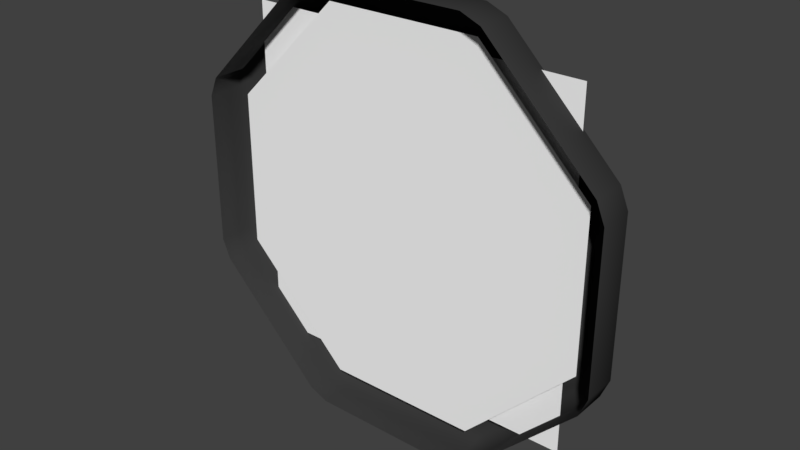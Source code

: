 # Source: icon.blend  (saved by Blender 2.78.0; exported with 4.5.12 LTS)
import bpy
from mathutils import Matrix  # noqa: F401  (used for matrix-valued properties, if any)

bpy.ops.wm.read_factory_settings(use_empty=True)
scene = bpy.context.scene
scene.name = 'Scene'

# ---- collections
col_collection_1 = bpy.data.collections.new('Collection 1'); scene.collection.children.link(col_collection_1)

# ---- materials (node trees are filled in below, after node groups)
mat_icon = bpy.data.materials.new('Icon')
mat_icon.alpha_threshold = 0.0
mat_icon.use_transparent_shadow = False
mat_icon.diffuse_color = (1.0, 1.0, 1.0, 1.0)
mat_icon.specular_color = (0.0, 0.0, 0.0)
mat_icon.roughness = 0.5
mat_frame = bpy.data.materials.new('Frame')
mat_frame.alpha_threshold = 0.0
mat_frame.use_transparent_shadow = False
mat_frame.diffuse_color = (0.04445, 0.04445, 0.04445, 1.0)
mat_frame.specular_color = (0.2079, 0.2079, 0.2079)
mat_frame.roughness = 0.5
mat_body = bpy.data.materials.new('Body')
mat_body.alpha_threshold = 0.0
mat_body.use_transparent_shadow = False
mat_body.diffuse_color = (1.0, 1.0, 1.0, 1.0)
mat_body.specular_color = (0.0, 0.0, 0.0)
mat_body.roughness = 0.5
mat_body.line_color = (0.0, 0.0, 0.0, 1.0)

# ---- material node trees

# ---- world
world_world = bpy.data.worlds.new('World'); scene.world = world_world
world_world.color = (0.05088, 0.05088, 0.05088)
world_world.use_sun_shadow = False
world_world.sun_shadow_jitter_overblur = 0.0
world_world.cycles.sampling_method = 'MANUAL'

# ---- meshes
me_circle_002 = bpy.data.meshes.new('Circle.002')
me_circle_002.from_pydata([(0.5001, 0.02707, 0.5001), (0.5001, 0.02707, -0.5001), (-0.5001, 0.02707, -0.5001), (-0.5001, 0.02707, 0.5001)], [], [(1, 2, 3, 0)])
_uv = me_circle_002.uv_layers.new(name='UVMap')
_uv.uv.foreach_set('vector', [9.998e-05, 0.0001001, 0.9999, 9.998e-05, 0.9999, 0.9999, 0.0001001, 0.9999])
me_circle_002.materials.append(mat_icon)
me_circle_002.use_remesh_preserve_volume = False
me_circle_002.use_remesh_preserve_attributes = False
me_circle_002.use_mirror_vertex_groups = False
me_circle_002.update()
me_circle_001 = bpy.data.meshes.new('Circle.001')
me_circle_001.from_pydata([(-0.5507, -1.794e-07, -0.2281), (-0.5507, -1.794e-07, 0.2281), (-0.2281, -7.432e-08, 0.5507), (0.2281, 7.432e-08, 0.5507), (0.5507, 1.794e-07, 0.2281), (0.0, 0.0, 0.0), (0.5507, 1.794e-07, -0.2281), (-0.2281, -7.432e-08, -0.5507), (0.2281, 7.432e-08, -0.5507), (0.2449, 0.06767, 0.5913), (0.2251, 0.03383, 0.6251), (0.2829, 0.03383, 0.6012), (0.6012, 0.03383, 0.2829), (0.6251, 0.03383, 0.2251), (0.5913, 0.06767, 0.2449), (0.6251, 0.03383, -0.2251), (0.6012, 0.03383, -0.2829), (0.5913, 0.06767, -0.2449), (0.2829, 0.03383, -0.6012), (0.2251, 0.03383, -0.6251), (0.2449, 0.06767, -0.5913), (-0.2251, 0.03383, -0.6251), (-0.2829, 0.03383, -0.6012), (-0.2449, 0.06767, -0.5913), (-0.6012, 0.03383, -0.2829), (-0.6251, 0.03383, -0.2251), (-0.5913, 0.06767, -0.2449), (-0.6251, 0.03383, 0.2251), (-0.6012, 0.03383, 0.2829), (-0.5913, 0.06767, 0.2449), (-0.2829, 0.03383, 0.6012), (-0.2251, 0.03383, 0.6251), (-0.2449, 0.06767, 0.5913), (0.2829, -0.06767, 0.6012), (0.2251, -0.06767, 0.6251), (0.6251, -0.06767, 0.2251), (0.6012, -0.06767, 0.2829), (0.6012, -0.06767, -0.2829), (0.6251, -0.06767, -0.2251), (0.2251, -0.06767, -0.6251), (0.2829, -0.06767, -0.6012), (-0.2829, -0.06767, -0.6012), (-0.2251, -0.06767, -0.6251), (-0.6251, -0.06767, -0.2251), (-0.6012, -0.06767, -0.2829), (-0.6012, -0.06767, 0.2829), (-0.6251, -0.06767, 0.2251), (-0.2251, -0.06767, 0.6251), (-0.2829, -0.06767, 0.6012), (0.2311, 0.03383, 0.4762), (0.1733, 0.03383, 0.5001), (0.2212, 0.06767, 0.534), (0.4762, 0.03383, 0.2311), (0.534, 0.06767, 0.2212), (0.5001, 0.03383, 0.1733), (0.5001, 0.03383, -0.1733), (0.534, 0.06767, -0.2212), (0.4762, 0.03383, -0.2311), (0.2311, 0.03383, -0.4762), (0.2212, 0.06767, -0.534), (0.1733, 0.03383, -0.5001), (-0.1733, 0.03383, -0.5001), (-0.2212, 0.06767, -0.534), (-0.2311, 0.03383, -0.4762), (-0.4762, 0.03383, -0.2311), (-0.534, 0.06767, -0.2212), (-0.5001, 0.03383, -0.1733), (-0.5001, 0.03383, 0.1733), (-0.534, 0.06767, 0.2212), (-0.4762, 0.03383, 0.2311), (-0.2311, 0.03383, 0.4762), (-0.2212, 0.06767, 0.534), (-0.1733, 0.03383, 0.5001), (0.1733, 5.648e-08, 0.5001), (0.2311, 7.53e-08, 0.4762), (0.4762, 1.552e-07, 0.2311), (0.5001, 1.613e-07, 0.1733), (0.5001, 1.444e-07, -0.1733), (0.4762, 1.342e-07, -0.2311), (0.2311, 4.587e-08, -0.4762), (0.1733, 2.623e-08, -0.5001), (-0.1733, -8.672e-08, -0.5001), (-0.2311, -1.047e-07, -0.4762), (-0.4762, -1.762e-07, -0.2311), (-0.5001, -1.815e-07, -0.1733), (-0.5001, -1.646e-07, 0.1733), (-0.4762, -1.552e-07, 0.2311), (-0.2311, -7.53e-08, 0.4762), (-0.1733, -5.648e-08, 0.5001)], [], [(2, 3, 5), (8, 7, 5), (6, 8, 5), (1, 2, 5), (3, 4, 5), (0, 5, 7), (6, 5, 4), (1, 5, 0), (49, 52, 75, 74), (26, 29, 68, 65), (20, 23, 62, 59), (32, 9, 51, 71), (12, 11, 33, 36), (29, 32, 71, 68), (23, 26, 65, 62), (17, 20, 59, 56), (30, 28, 45, 48), (24, 22, 41, 44), (18, 16, 37, 40), (10, 31, 47, 34), (14, 17, 56, 53), (27, 25, 43, 46), (21, 19, 39, 42), (15, 13, 35, 38), (66, 67, 85, 84), (60, 61, 81, 80), (72, 50, 73, 88), (54, 55, 77, 76), (69, 70, 87, 86), (63, 64, 83, 82), (57, 58, 79, 78), (9, 10, 11), (12, 13, 14), (15, 16, 17), (18, 19, 20), (21, 22, 23), (24, 25, 26), (27, 28, 29), (30, 31, 32), (49, 50, 51), (52, 53, 54), (55, 56, 57), (58, 59, 60), (61, 62, 63), (64, 65, 66), (67, 68, 69), (70, 71, 72), (14, 9, 11, 12), (17, 14, 13, 15), (20, 17, 16, 18), (23, 20, 19, 21), (26, 23, 22, 24), (29, 26, 25, 27), (32, 29, 28, 30), (9, 32, 31, 10), (27, 46, 45, 28), (47, 31, 30, 48), (21, 42, 41, 22), (43, 25, 24, 44), (15, 38, 37, 16), (39, 19, 18, 40), (10, 34, 33, 11), (35, 13, 12, 36), (52, 49, 51, 53), (55, 54, 53, 56), (58, 57, 56, 59), (61, 60, 59, 62), (64, 63, 62, 65), (67, 66, 65, 68), (70, 69, 68, 71), (50, 72, 71, 51), (66, 84, 83, 64), (81, 61, 63, 82), (60, 80, 79, 58), (77, 55, 57, 78), (54, 76, 75, 52), (73, 50, 49, 74), (87, 70, 72, 88), (69, 86, 85, 67), (9, 14, 53, 51)])
me_circle_001.polygons.foreach_set('use_smooth', [0, 0, 0, 0, 0, 0, 0, 0, 1, 1, 1, 1, 1, 1, 1, 1, 1, 1, 1, 1, 1, 1, 1, 1, 1, 1, 1, 1, 1, 1, 1, 1, 1, 1, 1, 1, 1, 1, 1, 1, 1, 1, 1, 1, 1, 1, 1, 1, 1, 1, 1, 1, 1, 1, 1, 1, 1, 1, 1, 1, 1, 1, 1, 1, 1, 1, 1, 1, 1, 1, 1, 1, 1, 1, 1, 1, 1, 1, 1, 1])
me_circle_001.polygons.foreach_set('material_index', [1, 1, 1, 1, 1, 1, 1, 1, 0, 0, 0, 0, 0, 0, 0, 0, 0, 0, 0, 0, 0, 0, 0, 0, 0, 0, 0, 0, 0, 0, 0, 0, 0, 0, 0, 0, 0, 0, 0, 0, 0, 0, 0, 0, 0, 0, 0, 0, 0, 0, 0, 0, 0, 0, 0, 0, 0, 0, 0, 0, 0, 0, 0, 0, 0, 0, 0, 0, 0, 0, 0, 0, 0, 0, 0, 0, 0, 0, 0, 0])
me_circle_001.materials.append(mat_frame)
me_circle_001.materials.append(mat_body)
me_circle_001.use_remesh_preserve_volume = False
me_circle_001.use_remesh_preserve_attributes = False
me_circle_001.use_mirror_vertex_groups = False
me_circle_001.update()

# ---- objects
ob_icon = bpy.data.objects.new('Icon', me_circle_002)
ob_frame = bpy.data.objects.new('Frame', me_circle_001)

# ---- transforms, parenting, visibility, modifiers, constraints
ob_icon.location = (0.0, 0.0, 0.0)
ob_icon.lineart.crease_threshold = 0.0
ob_frame.location = (0.0, 0.0, 0.0)
ob_frame.lineart.crease_threshold = 0.0

# ---- collection membership
col_collection_1.objects.link(ob_icon)
col_collection_1.objects.link(ob_frame)

# ---- scene / render settings (as saved in the file)
scene.frame_start = 1; scene.frame_end = 250; scene.frame_set(1)
scene.render.engine = 'BLENDER_EEVEE_NEXT'
scene.render.resolution_percentage = 50
scene.render.dither_intensity = 0.0
scene.cycles.use_denoising = False
scene.cycles.samples = 128
scene.cycles.sampling_pattern = 'TABULATED_SOBOL'
scene.cycles.light_sampling_threshold = 0.0
scene.cycles.use_adaptive_sampling = False
scene.cycles.use_light_tree = False
scene.cycles.blur_glossy = 0.0
scene.cycles.sample_clamp_indirect = 0.0
scene.view_settings.view_transform = 'Standard'
bpy.context.view_layer.update()

# ---- added for rendering (the .blend has no active camera and no usable light): camera, sun
cam_auto = bpy.data.cameras.new('AutoCamera')
cam_auto.lens = 50.0
cam_auto.sensor_width = 36.0
cam_auto.clip_end = 1000.0
ob_auto_camera = bpy.data.objects.new('AutoCamera', cam_auto)
scene.collection.objects.link(ob_auto_camera)
ob_auto_camera.location = (1.64075, -1.9689, 1.3126)
ob_auto_camera.rotation_euler = (1.09748, -7.21219e-08, 0.694738)
scene.camera = ob_auto_camera
light_auto_sun = bpy.data.lights.new('AutoSun', 'SUN')
light_auto_sun.energy = 3.0
light_auto_sun.angle = 0.0523599
ob_auto_sun = bpy.data.objects.new('AutoSun', light_auto_sun)
scene.collection.objects.link(ob_auto_sun)
ob_auto_sun.rotation_euler = (0.872665, 0.174533, 0.523599)
bpy.context.view_layer.update()
